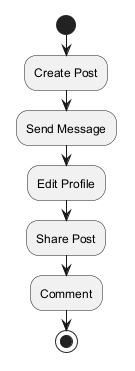

The diagram above was rendered by PlantUML. Its source (embedded in the PNG):
@startuml
skinparam backgroundColor #FFFFFF
skinparam classBackgroundColor #E8F4FA
skinparam classBorderColor #2C7DA0
start
:Create Post;
:Send Message;
:Edit Profile;
:Share Post;
:Comment;
stop
@enduml